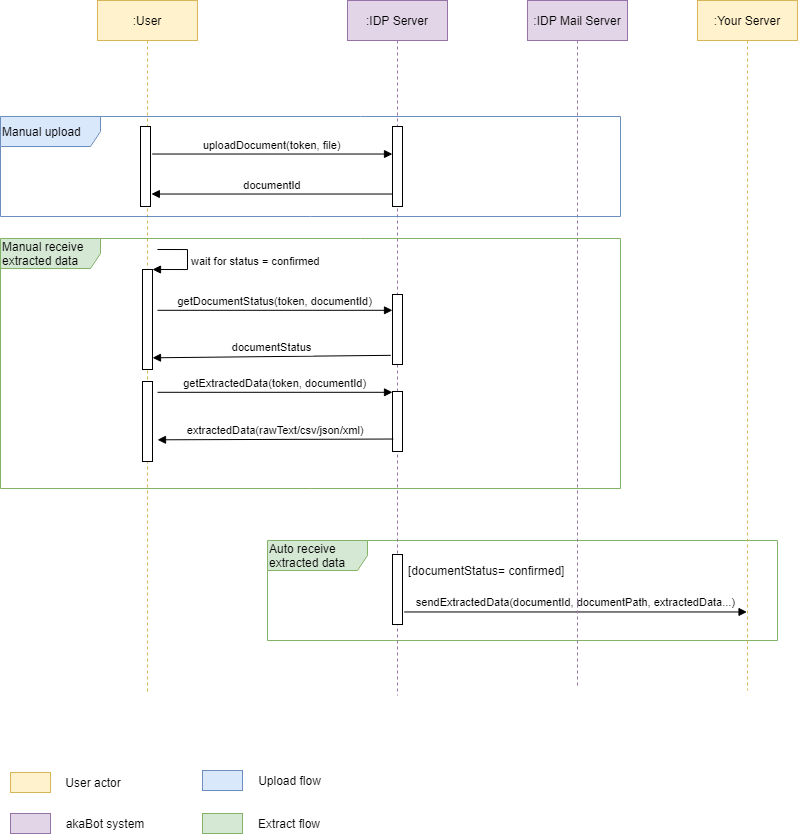

The diagram above was exported from draw.io. Its source (the exported page's mxGraphModel, read from the mxfile embedded in the PNG):
<mxGraphModel dx="2534" dy="1138" grid="0" gridSize="10" guides="1" tooltips="1" connect="1" arrows="1" fold="1" page="1" pageScale="1" pageWidth="850" pageHeight="1100" math="0" shadow="0">
  <root>
    <mxCell id="0" />
    <mxCell id="1" parent="0" />
    <mxCell id="1ygENGoShvh5NYoj6mMk-40" value="&lt;div style=&quot;&quot;&gt;Auto receive extracted data&lt;br&gt;&lt;/div&gt;" style="shape=umlFrame;whiteSpace=wrap;html=1;align=left;width=100;height=30;fillColor=#d5e8d4;strokeColor=#82b366;" parent="1" vertex="1">
      <mxGeometry x="290" y="620" width="510" height="100" as="geometry" />
    </mxCell>
    <mxCell id="3nuBFxr9cyL0pnOWT2aG-1" value=":User" style="shape=umlLifeline;perimeter=lifelinePerimeter;container=1;collapsible=0;recursiveResize=0;rounded=0;shadow=0;strokeWidth=1;fillColor=#fff2cc;strokeColor=#d6b656;" parent="1" vertex="1">
      <mxGeometry x="120" y="80" width="100" height="691" as="geometry" />
    </mxCell>
    <mxCell id="1ygENGoShvh5NYoj6mMk-8" value="" style="html=1;points=[];perimeter=orthogonalPerimeter;" parent="3nuBFxr9cyL0pnOWT2aG-1" vertex="1">
      <mxGeometry x="45" y="269" width="10" height="100" as="geometry" />
    </mxCell>
    <mxCell id="1ygENGoShvh5NYoj6mMk-9" value="wait for status = confirmed" style="edgeStyle=orthogonalEdgeStyle;html=1;align=left;spacingLeft=2;endArrow=block;rounded=0;entryX=1;entryY=0;" parent="3nuBFxr9cyL0pnOWT2aG-1" target="1ygENGoShvh5NYoj6mMk-8" edge="1">
      <mxGeometry relative="1" as="geometry">
        <mxPoint x="60" y="249" as="sourcePoint" />
        <Array as="points">
          <mxPoint x="90" y="249" />
        </Array>
      </mxGeometry>
    </mxCell>
    <mxCell id="1ygENGoShvh5NYoj6mMk-22" value="" style="html=1;points=[];perimeter=orthogonalPerimeter;" parent="3nuBFxr9cyL0pnOWT2aG-1" vertex="1">
      <mxGeometry x="43" y="126" width="10" height="80" as="geometry" />
    </mxCell>
    <mxCell id="1ygENGoShvh5NYoj6mMk-25" value="" style="html=1;points=[];perimeter=orthogonalPerimeter;" parent="3nuBFxr9cyL0pnOWT2aG-1" vertex="1">
      <mxGeometry x="45" y="381" width="10" height="80" as="geometry" />
    </mxCell>
    <mxCell id="3nuBFxr9cyL0pnOWT2aG-5" value=":IDP Server" style="shape=umlLifeline;perimeter=lifelinePerimeter;container=1;collapsible=0;recursiveResize=0;rounded=0;shadow=0;strokeWidth=1;fillColor=#e1d5e7;strokeColor=#9673a6;" parent="1" vertex="1">
      <mxGeometry x="370" y="80" width="100" height="695" as="geometry" />
    </mxCell>
    <mxCell id="1ygENGoShvh5NYoj6mMk-23" value="" style="html=1;points=[];perimeter=orthogonalPerimeter;" parent="3nuBFxr9cyL0pnOWT2aG-5" vertex="1">
      <mxGeometry x="45" y="126" width="10" height="80" as="geometry" />
    </mxCell>
    <mxCell id="1ygENGoShvh5NYoj6mMk-24" value="" style="html=1;points=[];perimeter=orthogonalPerimeter;" parent="3nuBFxr9cyL0pnOWT2aG-5" vertex="1">
      <mxGeometry x="45" y="294" width="10" height="70" as="geometry" />
    </mxCell>
    <mxCell id="1ygENGoShvh5NYoj6mMk-26" value="" style="html=1;points=[];perimeter=orthogonalPerimeter;" parent="3nuBFxr9cyL0pnOWT2aG-5" vertex="1">
      <mxGeometry x="45" y="391" width="10" height="60" as="geometry" />
    </mxCell>
    <mxCell id="1ygENGoShvh5NYoj6mMk-28" value="" style="html=1;points=[];perimeter=orthogonalPerimeter;" parent="3nuBFxr9cyL0pnOWT2aG-5" vertex="1">
      <mxGeometry x="45" y="554" width="10" height="70" as="geometry" />
    </mxCell>
    <mxCell id="1ygENGoShvh5NYoj6mMk-1" value="uploadDocument(token, file)" style="verticalAlign=bottom;endArrow=block;shadow=0;strokeWidth=1;exitX=1.167;exitY=0.344;exitDx=0;exitDy=0;exitPerimeter=0;" parent="1" source="1ygENGoShvh5NYoj6mMk-22" target="1ygENGoShvh5NYoj6mMk-23" edge="1">
      <mxGeometry relative="1" as="geometry">
        <mxPoint x="179.9999999999999" y="470.0000000000001" as="sourcePoint" />
        <mxPoint x="345" y="470.0000000000001" as="targetPoint" />
      </mxGeometry>
    </mxCell>
    <mxCell id="1ygENGoShvh5NYoj6mMk-2" value="documentId" style="verticalAlign=bottom;endArrow=block;entryX=1.083;entryY=0.844;shadow=0;strokeWidth=1;entryDx=0;entryDy=0;entryPerimeter=0;" parent="1" source="1ygENGoShvh5NYoj6mMk-23" target="1ygENGoShvh5NYoj6mMk-22" edge="1">
      <mxGeometry relative="1" as="geometry">
        <mxPoint x="345" y="510" as="sourcePoint" />
        <mxPoint x="179.9999999999999" y="510" as="targetPoint" />
      </mxGeometry>
    </mxCell>
    <mxCell id="1ygENGoShvh5NYoj6mMk-6" value="getDocumentStatus(token, documentId)" style="verticalAlign=bottom;endArrow=block;shadow=0;strokeWidth=1;exitX=1.5;exitY=0.408;exitDx=0;exitDy=0;exitPerimeter=0;" parent="1" source="1ygENGoShvh5NYoj6mMk-8" target="1ygENGoShvh5NYoj6mMk-24" edge="1">
      <mxGeometry relative="1" as="geometry">
        <mxPoint x="189.9999999999999" y="626.0000000000001" as="sourcePoint" />
        <mxPoint x="400" y="626" as="targetPoint" />
      </mxGeometry>
    </mxCell>
    <mxCell id="1ygENGoShvh5NYoj6mMk-7" value="documentStatus" style="verticalAlign=bottom;endArrow=block;entryX=1;entryY=0.883;shadow=0;strokeWidth=1;entryDx=0;entryDy=0;entryPerimeter=0;exitX=-0.167;exitY=0.869;exitDx=0;exitDy=0;exitPerimeter=0;" parent="1" source="1ygENGoShvh5NYoj6mMk-24" target="1ygENGoShvh5NYoj6mMk-8" edge="1">
      <mxGeometry relative="1" as="geometry">
        <mxPoint x="370" y="676" as="sourcePoint" />
        <mxPoint x="204.9999999999999" y="676" as="targetPoint" />
      </mxGeometry>
    </mxCell>
    <mxCell id="1ygENGoShvh5NYoj6mMk-11" value="getExtractedData(token, documentId)" style="verticalAlign=bottom;endArrow=block;shadow=0;strokeWidth=1;exitX=1.5;exitY=0.135;exitDx=0;exitDy=0;exitPerimeter=0;" parent="1" source="1ygENGoShvh5NYoj6mMk-25" target="1ygENGoShvh5NYoj6mMk-26" edge="1">
      <mxGeometry x="0.0014" relative="1" as="geometry">
        <mxPoint x="190" y="736.0000000000001" as="sourcePoint" />
        <mxPoint x="400" y="736" as="targetPoint" />
        <mxPoint as="offset" />
      </mxGeometry>
    </mxCell>
    <mxCell id="1ygENGoShvh5NYoj6mMk-12" value="extractedData(rawText/csv/json/xml)" style="verticalAlign=bottom;endArrow=block;entryX=1.5;entryY=0.729;shadow=0;strokeWidth=1;exitX=0.083;exitY=0.792;exitDx=0;exitDy=0;exitPerimeter=0;entryDx=0;entryDy=0;entryPerimeter=0;" parent="1" source="1ygENGoShvh5NYoj6mMk-26" target="1ygENGoShvh5NYoj6mMk-25" edge="1">
      <mxGeometry relative="1" as="geometry">
        <mxPoint x="370" y="786" as="sourcePoint" />
        <mxPoint x="205" y="786" as="targetPoint" />
      </mxGeometry>
    </mxCell>
    <mxCell id="1ygENGoShvh5NYoj6mMk-13" value=":Your Server" style="shape=umlLifeline;perimeter=lifelinePerimeter;container=1;collapsible=0;recursiveResize=0;rounded=0;shadow=0;strokeWidth=1;fillColor=#fff2cc;strokeColor=#d6b656;" parent="1" vertex="1">
      <mxGeometry x="720" y="80" width="100" height="690" as="geometry" />
    </mxCell>
    <mxCell id="1ygENGoShvh5NYoj6mMk-14" value="sendExtractedData(documentId, documentPath, extractedData...)" style="verticalAlign=bottom;endArrow=block;shadow=0;strokeWidth=1;exitX=1.167;exitY=0.821;exitDx=0;exitDy=0;exitPerimeter=0;" parent="1" source="1ygENGoShvh5NYoj6mMk-28" edge="1" target="1ygENGoShvh5NYoj6mMk-13">
      <mxGeometry x="0.0014" relative="1" as="geometry">
        <mxPoint x="420" y="863.0000000000001" as="sourcePoint" />
        <mxPoint x="769.5" y="900.47" as="targetPoint" />
        <mxPoint as="offset" />
      </mxGeometry>
    </mxCell>
    <mxCell id="1ygENGoShvh5NYoj6mMk-15" value=":IDP Mail Server" style="shape=umlLifeline;perimeter=lifelinePerimeter;container=1;collapsible=0;recursiveResize=0;rounded=0;shadow=0;strokeWidth=1;fillColor=#e1d5e7;strokeColor=#9673a6;" parent="1" vertex="1">
      <mxGeometry x="550" y="80" width="100" height="686" as="geometry" />
    </mxCell>
    <mxCell id="1ygENGoShvh5NYoj6mMk-32" value="[documentStatus= confirmed]" style="text;strokeColor=none;fillColor=none;align=left;verticalAlign=top;spacingLeft=4;spacingRight=4;overflow=hidden;rotatable=0;points=[[0,0.5],[1,0.5]];portConstraint=eastwest;" parent="1" vertex="1">
      <mxGeometry x="425" y="637" width="180" height="26" as="geometry" />
    </mxCell>
    <mxCell id="1ygENGoShvh5NYoj6mMk-37" value="&lt;div style=&quot;&quot;&gt;Manual upload&lt;br&gt;&lt;/div&gt;" style="shape=umlFrame;whiteSpace=wrap;html=1;align=left;width=100;height=30;fillColor=#dae8fc;strokeColor=#6c8ebf;" parent="1" vertex="1">
      <mxGeometry x="23" y="196" width="620" height="100" as="geometry" />
    </mxCell>
    <mxCell id="1ygENGoShvh5NYoj6mMk-39" value="&lt;div style=&quot;&quot;&gt;Manual receive extracted data&lt;br&gt;&lt;/div&gt;" style="shape=umlFrame;whiteSpace=wrap;html=1;align=left;width=100;height=30;fillColor=#d5e8d4;strokeColor=#82b366;shadow=0;" parent="1" vertex="1">
      <mxGeometry x="23" y="318" width="620" height="250" as="geometry" />
    </mxCell>
    <mxCell id="1ygENGoShvh5NYoj6mMk-41" value="" style="rounded=0;whiteSpace=wrap;html=1;shadow=0;sketch=0;fillStyle=auto;fillColor=#fff2cc;strokeColor=#d6b656;" parent="1" vertex="1">
      <mxGeometry x="33" y="852" width="40" height="20" as="geometry" />
    </mxCell>
    <mxCell id="1ygENGoShvh5NYoj6mMk-42" value="User actor" style="text;html=1;strokeColor=none;fillColor=none;align=center;verticalAlign=middle;whiteSpace=wrap;rounded=0;shadow=0;sketch=0;fillStyle=auto;" parent="1" vertex="1">
      <mxGeometry x="86" y="847" width="60" height="30" as="geometry" />
    </mxCell>
    <mxCell id="1ygENGoShvh5NYoj6mMk-43" value="" style="rounded=0;whiteSpace=wrap;html=1;shadow=0;sketch=0;fillStyle=auto;fillColor=#e1d5e7;strokeColor=#9673a6;" parent="1" vertex="1">
      <mxGeometry x="33" y="893" width="40" height="20" as="geometry" />
    </mxCell>
    <mxCell id="1ygENGoShvh5NYoj6mMk-44" value="akaBot system" style="text;html=1;strokeColor=none;fillColor=none;align=center;verticalAlign=middle;whiteSpace=wrap;rounded=0;shadow=0;sketch=0;fillStyle=auto;" parent="1" vertex="1">
      <mxGeometry x="86" y="888" width="84" height="30" as="geometry" />
    </mxCell>
    <mxCell id="9av7FCxX6zs7t9y08FAU-1" value="" style="rounded=0;whiteSpace=wrap;html=1;shadow=0;sketch=0;fillStyle=auto;fillColor=#dae8fc;strokeColor=#6c8ebf;" parent="1" vertex="1">
      <mxGeometry x="225" y="850" width="40" height="20" as="geometry" />
    </mxCell>
    <mxCell id="9av7FCxX6zs7t9y08FAU-2" value="Upload flow" style="text;html=1;strokeColor=none;fillColor=none;align=center;verticalAlign=middle;whiteSpace=wrap;rounded=0;shadow=0;sketch=0;fillStyle=auto;" parent="1" vertex="1">
      <mxGeometry x="275" y="845" width="75" height="30" as="geometry" />
    </mxCell>
    <mxCell id="9av7FCxX6zs7t9y08FAU-3" value="" style="rounded=0;whiteSpace=wrap;html=1;shadow=0;sketch=0;fillStyle=auto;fillColor=#d5e8d4;strokeColor=#82b366;" parent="1" vertex="1">
      <mxGeometry x="225" y="893" width="40" height="20" as="geometry" />
    </mxCell>
    <mxCell id="9av7FCxX6zs7t9y08FAU-4" value="Extract flow" style="text;html=1;strokeColor=none;fillColor=none;align=center;verticalAlign=middle;whiteSpace=wrap;rounded=0;shadow=0;sketch=0;fillStyle=auto;" parent="1" vertex="1">
      <mxGeometry x="270.5" y="888" width="84" height="30" as="geometry" />
    </mxCell>
  </root>
</mxGraphModel>